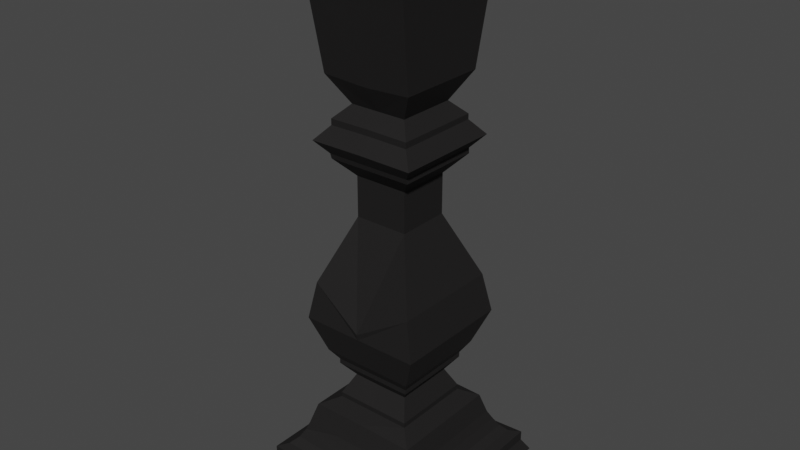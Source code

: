 # Source: CandleHandle.blend  (saved by Blender 2.80.75; exported with 4.5.12 LTS)
import bpy
from mathutils import Matrix  # noqa: F401  (used for matrix-valued properties, if any)

bpy.ops.wm.read_factory_settings(use_empty=True)
scene = bpy.context.scene
scene.name = 'Scene'

# ---- collections
col_collection = bpy.data.collections.new('Collection'); scene.collection.children.link(col_collection)

# ---- materials (node trees are filled in below, after node groups)
mat_material_001 = bpy.data.materials.new('Material.001')
mat_material_001.use_transparent_shadow = False

# ---- material node trees
mat_material_001.use_nodes = True; mat_material_001.node_tree.nodes.clear()
_N = mat_material_001.node_tree.nodes; _L = mat_material_001.node_tree.links
n0 = _N.new('ShaderNodeOutputMaterial'); n0.name = 'Material Output'; n0.location = (312, 266)
n1 = _N.new('ShaderNodeBsdfPrincipled'); n1.name = 'Principled BSDF'; n1.location = (-369, 296)
n1.distribution = 'GGX'
n1.subsurface_method = 'BURLEY'
n1.inputs[0].default_value = (0.0291, 0.02768, 0.02768, 1.0)
n1.inputs[1].default_value = 0.7
n1.inputs[2].default_value = 0.75
n1.inputs[3].default_value = 1.45
n1.inputs[13].default_value = 0.3136
n1.inputs[27].default_value = (0.0, 0.0, 0.0, 1.0)
n1.inputs[28].default_value = 1.0
_L.new(n1.outputs[0], n0.inputs[0])
n0.is_active_output = True

# ---- world
world_world = bpy.data.worlds.new('World'); scene.world = world_world
world_world.use_nodes = True; world_world.node_tree.nodes.clear()
_N = world_world.node_tree.nodes; _L = world_world.node_tree.links
n0 = _N.new('ShaderNodeOutputWorld'); n0.name = 'World Output'; n0.location = (300, 300)
n1 = _N.new('ShaderNodeBackground'); n1.name = 'Background'; n1.location = (10, 300)
n1.inputs[0].default_value = (0.05088, 0.05088, 0.05088, 1.0)
_L.new(n1.outputs[0], n0.inputs[0])
n0.is_active_output = True
world_world.color = (0.05088, 0.05088, 0.05088)
world_world.use_sun_shadow = False
world_world.sun_shadow_jitter_overblur = 0.0

# ---- meshes
me_cube_002 = bpy.data.meshes.new('Cube.002')
me_cube_002.from_pydata([(0.9578, -1.327, 0.7729), (0.9478, -1.17, 1.022), (0.9578, 0.8499, 0.7456), (0.9478, 0.7331, 1.01), (0.0, 0.8499, 0.6401), (0.0, 0.8909, 1.027), (0.0, -1.3, 0.6129), (0.0, -1.327, 1.041), (0.0, 0.3179, -1.39), (0.0, -0.7817, -1.39), (0.5393, -0.7817, -1.39), (0.5393, 0.3179, -1.39), (0.8519, -1.068, -0.8753), (0.8519, 0.6044, -0.8753), (0.0, -1.068, -0.9175), (0.0, 0.6044, -0.9175), (0.0, -1.026, -1.618), (0.0, 0.5658, -1.624), (0.7732, 0.5658, -1.634), (1.002, -1.237, -1.997), (0.772, -1.026, -1.739), (0.0, 0.5724, -1.723), (0.0, -1.026, -1.729), (0.772, 0.5658, -1.733), (0.7732, -1.026, -1.628), (0.0, -1.237, -1.987), (1.002, 0.7763, -1.997), (0.0, -1.046, -2.234), (0.0, 0.5724, -2.228), (0.7964, 0.5724, -2.228), (0.7964, -1.046, -2.234), (0.0, 0.7763, -1.987), (0.5014, -0.7303, -2.654), (0.888, 0.6842, -6.005), (0.5014, 0.2632, -2.654), (0.0, -0.7303, -2.654), (0.0, -1.02, -2.329), (0.7964, -1.02, -2.329), (0.7964, 0.579, -2.329), (0.5014, -0.7303, -3.405), (0.0, 0.579, -2.329), (0.0, -0.7303, -3.405), (0.5014, 0.2632, -3.405), (0.5014, -0.7303, -3.405), (0.0, 0.2632, -2.654), (0.9999, -1.263, -4.624), (0.9999, 0.8026, -4.63), (0.0, -1.378, -5.228), (0.0, 0.2632, -3.405), (0.9999, 0.8026, -4.63), (0.9999, -1.263, -4.624), (0.5014, 0.2632, -3.405), (0.0, 1.0, -5.228), (0.888, -1.145, -6.005), (0.888, 0.6842, -6.005), (0.0, 0.6842, -6.005), (0.0, -1.145, -6.005), (1.152, 0.9079, -5.351), (0.0, 0.9079, -5.351), (0.0, -1.349, -5.345), (1.316, 1.099, -7.898), (1.152, 0.9079, -5.351), (1.152, -1.349, -5.345), (1.152, -1.349, -5.345), (0.0, -1.0, -6.215), (0.7557, 0.5263, -6.215), (0.0, -0.7829, -6.584), (0.7557, -1.0, -6.215), (0.7319, 0.5263, -7.029), (0.888, -1.145, -6.005), (0.7557, -1.0, -6.308), (0.0, -1.0, -6.308), (0.7557, 0.5198, -6.308), (0.7557, -1.0, -6.215), (0.7557, 0.5263, -6.215), (0.0, 0.5263, -6.215), (0.0, -1.0, -7.022), (0.5579, 0.3421, -6.57), (0.5579, -0.7829, -6.576), (0.7557, -1.0, -6.308), (0.7557, 0.5198, -6.308), (0.0, 0.5198, -6.308), (0.5579, -0.7829, -6.576), (0.5579, 0.3421, -6.57), (0.0, 0.3421, -6.577), (0.0, 0.5263, -7.029), (1.149, 0.9079, -7.552), (1.149, 0.9079, -7.552), (0.7319, 0.5263, -6.931), (0.0, 0.5263, -6.931), (1.043, -1.303, -7.171), (0.0, -1.303, -7.15), (0.0, -1.0, -6.931), (0.0, -1.0, -7.757), (0.7319, 0.5263, -6.931), (0.7319, -1.0, -6.931), (0.7319, -1.0, -6.931), (0.0, 1.0, -7.757), (0.0, 0.7961, -7.15), (1.043, 0.7961, -7.171), (0.7319, 0.5263, -7.029), (0.7319, -1.0, -7.022), (0.7319, -1.0, -7.022), (1.316, 1.099, -7.898), (0.0, -1.428, -7.545), (1.744, 1.526, -8.492), (1.043, -1.303, -7.171), (1.043, 0.7961, -7.171), (1.225, 1.0, -7.729), (1.225, -1.467, -7.729), (0.0, -1.862, -8.258), (1.618, 1.395, -8.266), (1.149, -1.428, -7.552), (0.0, 0.9079, -7.545), (1.149, -1.428, -7.552), (1.619, -1.862, -8.082), (1.316, -1.553, -7.898), (0.0, -1.553, -7.927), (1.225, -1.467, -7.729), (1.225, 1.0, -7.729), (1.442, 1.204, -8.018), (0.0, 1.204, -8.018), (1.442, 1.204, -8.018), (1.442, -1.697, -8.018), (0.0, -1.862, -8.075), (1.316, -1.553, -7.898), (0.0, 1.0, -7.927), (1.744, -2.0, -8.492), (0.0, 1.204, -8.075), (1.619, 1.395, -8.082), (0.0, -1.697, -8.018), (1.442, -1.697, -8.018), (1.618, -1.862, -8.266), (1.618, 1.395, -8.266), (1.595, -1.855, -8.704), (0.0, -1.855, -8.697), (1.619, 1.395, -8.082), (1.587, 1.382, -8.796), (1.619, -1.862, -8.082), (0.0, 1.526, -8.499), (0.0, -1.796, -8.789), (0.0, -2.0, -8.499), (1.618, -1.862, -8.266), (1.595, 1.382, -8.704), (0.0, 1.395, -8.258), (1.595, 1.382, -8.704), (1.744, 1.526, -8.492), (1.744, -2.0, -8.492), (1.587, 1.382, -8.796), (1.587, -1.796, -8.796), (1.587, -1.796, -8.796), (0.0, -1.796, -8.789), (0.0, 1.382, -8.697), (1.595, -1.855, -8.704), (0.0, 1.382, -8.789), (1.587, -1.796, -8.796), (1.587, 1.382, -8.796), (0.0, 1.382, -8.789), (1.587, -1.796, -8.796), (1.587, 1.382, -8.796), (1.105, 0.8909, 1.006), (0.1577, 0.7331, 1.025), (1.105, -1.327, 1.02), (0.1577, -1.17, 1.037), (0.0, 0.8944, 1.594), (1.116, 0.8944, 1.573), (1.116, -1.324, 1.587), (0.0, -1.324, 1.608), (0.1685, 0.7366, 1.592), (0.9586, 0.7366, 1.577), (0.9586, -1.166, 1.589), (0.1685, -1.166, 1.604)], [], [(4, 5, 160, 2), (2, 160, 162, 0), (3, 161, 163, 1), (0, 162, 7, 6), (0, 6, 14, 12), (2, 0, 12, 13), (4, 2, 13, 15), (13, 12, 10, 11), (15, 13, 11, 8), (12, 14, 9, 10), (10, 9, 16, 24), (11, 10, 24, 18), (8, 11, 18, 17), (18, 24, 20, 23), (17, 18, 23, 21), (24, 16, 22, 20), (20, 22, 25, 19), (23, 20, 19, 26), (21, 23, 26, 31), (31, 26, 29, 28), (26, 19, 30, 29), (19, 25, 27, 30), (30, 27, 36, 37), (29, 30, 37, 38), (28, 29, 38, 40), (51, 39, 50, 49), (37, 36, 35, 32), (38, 37, 32, 34), (40, 38, 34, 44), (32, 35, 41, 43), (44, 34, 42, 48), (34, 32, 43, 42), (48, 42, 46, 52), (43, 41, 47, 45), (42, 43, 39, 51), (49, 50, 63, 61), (52, 46, 57, 58), (46, 49, 61, 57), (45, 47, 59, 62), (43, 45, 50, 39), (46, 42, 51, 49), (50, 45, 62, 63), (157, 156, 149, 140), (154, 137, 156, 157), (57, 61, 54, 33), (61, 63, 69, 54), (63, 62, 53, 69), (62, 59, 56, 53), (58, 57, 33, 55), (33, 54, 65, 74), (55, 33, 74, 75), (69, 53, 73, 67), (54, 69, 67, 65), (53, 56, 64, 73), (67, 73, 79, 70), (75, 74, 80, 81), (74, 65, 72, 80), (73, 64, 71, 79), (65, 67, 70, 72), (70, 79, 82, 78), (72, 70, 78, 77), (81, 80, 83, 84), (79, 71, 66, 82), (80, 72, 77, 83), (77, 78, 95, 94), (84, 83, 88, 89), (78, 82, 96, 95), (83, 77, 94, 88), (82, 66, 92, 96), (94, 95, 101, 100), (95, 96, 102, 101), (88, 94, 100, 68), (96, 92, 76, 102), (89, 88, 68, 85), (68, 100, 107, 99), (101, 102, 90, 106), (102, 76, 91, 90), (85, 68, 99, 98), (100, 101, 106, 107), (106, 90, 114, 112), (98, 99, 87, 113), (99, 107, 86, 87), (107, 106, 112, 86), (90, 91, 104, 114), (114, 104, 93, 109), (112, 114, 109, 118), (113, 87, 108, 97), (86, 112, 118, 119), (87, 86, 119, 108), (109, 93, 117, 116), (118, 109, 116, 125), (108, 119, 60, 103), (119, 118, 125, 60), (97, 108, 103, 126), (126, 103, 120, 121), (125, 116, 131, 123), (60, 125, 123, 122), (103, 60, 122, 120), (116, 117, 130, 131), (121, 120, 129, 128), (123, 131, 115, 138), (122, 123, 138, 136), (131, 130, 124, 115), (120, 122, 136, 129), (138, 115, 142, 132), (128, 129, 111, 144), (129, 136, 133, 111), (136, 138, 132, 133), (115, 124, 110, 142), (132, 142, 147, 127), (133, 132, 127, 146), (144, 111, 105, 139), (142, 110, 141, 147), (111, 133, 146, 105), (105, 146, 145, 143), (127, 147, 134, 153), (139, 105, 143, 152), (147, 141, 135, 134), (146, 127, 153, 145), (153, 134, 155, 150), (143, 145, 148, 137), (145, 153, 150, 148), (152, 143, 137, 154), (134, 135, 151, 155), (156, 137, 148, 159), (155, 151, 140, 149), (148, 150, 158, 159), (149, 156, 159, 158), (155, 149, 158, 150), (162, 160, 165, 166), (3, 1, 170, 169), (7, 162, 166, 167), (163, 161, 5, 7), (168, 169, 165, 164), (169, 170, 166, 165), (170, 171, 167, 166), (5, 161, 168, 164), (1, 163, 171, 170), (161, 3, 169, 168), (160, 5, 164, 165), (163, 7, 167, 171)])
_uv = me_cube_002.uv_layers.new(name='UVMap')
_uv.uv.foreach_set('vector', [0.375, 0.375, 0.625, 0.375, 0.625, 0.5, 0.375, 0.5, 0.375, 0.5, 0.625, 0.5, 0.625, 0.75, 0.375, 0.75, 0.6428, 0.5178, 0.7322, 0.5178, 0.7322, 0.7322, 0.6428, 0.7322, 0.375, 0.75, 0.625, 0.75, 0.625, 0.875, 0.375, 0.875, 0.375, 0.75, 0.375, 0.875, 0.375, 0.875, 0.375, 0.75, 0.375, 0.5, 0.375, 0.75, 0.375, 0.75, 0.375, 0.5, 0.375, 0.375, 0.375, 0.5, 0.375, 0.5, 0.375, 0.375, 0.375, 0.5, 0.375, 0.75, 0.375, 0.75, 0.375, 0.5, 0.375, 0.375, 0.375, 0.5, 0.375, 0.5, 0.375, 0.375, 0.375, 0.75, 0.375, 0.875, 0.375, 0.875, 0.375, 0.75, 0.375, 0.75, 0.375, 0.875, 0.375, 0.875, 0.375, 0.75, 0.375, 0.5, 0.375, 0.75, 0.375, 0.75, 0.375, 0.5, 0.375, 0.375, 0.375, 0.5, 0.375, 0.5, 0.375, 0.375, 0.375, 0.5, 0.375, 0.75, 0.375, 0.75, 0.375, 0.5, 0.375, 0.375, 0.375, 0.5, 0.375, 0.5, 0.375, 0.375, 0.375, 0.75, 0.375, 0.875, 0.375, 0.875, 0.375, 0.75, 0.375, 0.75, 0.375, 0.875, 0.375, 0.875, 0.375, 0.75, 0.375, 0.5, 0.375, 0.75, 0.375, 0.75, 0.375, 0.5, 0.375, 0.375, 0.375, 0.5, 0.375, 0.5, 0.375, 0.375, 0.375, 0.375, 0.375, 0.5, 0.375, 0.5, 0.375, 0.375, 0.375, 0.5, 0.375, 0.75, 0.375, 0.75, 0.375, 0.5, 0.375, 0.75, 0.375, 0.875, 0.375, 0.875, 0.375, 0.75, 0.375, 0.75, 0.375, 0.875, 0.375, 0.875, 0.375, 0.75, 0.375, 0.5, 0.375, 0.75, 0.375, 0.75, 0.375, 0.5, 0.375, 0.375, 0.375, 0.5, 0.375, 0.5, 0.375, 0.375, 0.375, 0.5, 0.375, 0.75, 0.375, 0.75, 0.375, 0.5, 0.375, 0.75, 0.375, 0.875, 0.375, 0.875, 0.375, 0.75, 0.375, 0.5, 0.375, 0.75, 0.375, 0.75, 0.375, 0.5, 0.375, 0.375, 0.375, 0.5, 0.375, 0.5, 0.375, 0.375, 0.375, 0.75, 0.375, 0.875, 0.375, 0.875, 0.375, 0.75, 0.375, 0.375, 0.375, 0.5, 0.375, 0.5, 0.375, 0.375, 0.375, 0.5, 0.375, 0.75, 0.375, 0.75, 0.375, 0.5, 0.375, 0.375, 0.375, 0.5, 0.375, 0.5, 0.375, 0.375, 0.375, 0.75, 0.375, 0.875, 0.375, 0.875, 0.375, 0.75, 0.375, 0.5, 0.375, 0.75, 0.375, 0.75, 0.375, 0.5, 0.375, 0.5, 0.375, 0.75, 0.375, 0.75, 0.375, 0.5, 0.375, 0.375, 0.375, 0.5, 0.375, 0.5, 0.375, 0.375, 0.375, 0.5, 0.375, 0.5, 0.375, 0.5, 0.375, 0.5, 0.375, 0.75, 0.375, 0.875, 0.375, 0.875, 0.375, 0.75, 0.375, 0.75, 0.375, 0.75, 0.375, 0.75, 0.375, 0.75, 0.375, 0.5, 0.375, 0.5, 0.375, 0.5, 0.375, 0.5, 0.375, 0.75, 0.375, 0.75, 0.375, 0.75, 0.375, 0.75, 0.25, 0.5, 0.375, 0.5, 0.375, 0.75, 0.25, 0.75, 0.375, 0.375, 0.375, 0.5, 0.375, 0.5, 0.375, 0.375, 0.375, 0.5, 0.375, 0.5, 0.375, 0.5, 0.375, 0.5, 0.375, 0.5, 0.375, 0.75, 0.375, 0.75, 0.375, 0.5, 0.375, 0.75, 0.375, 0.75, 0.375, 0.75, 0.375, 0.75, 0.375, 0.75, 0.375, 0.875, 0.375, 0.875, 0.375, 0.75, 0.375, 0.375, 0.375, 0.5, 0.375, 0.5, 0.375, 0.375, 0.375, 0.5, 0.375, 0.5, 0.375, 0.5, 0.375, 0.5, 0.375, 0.375, 0.375, 0.5, 0.375, 0.5, 0.375, 0.375, 0.375, 0.75, 0.375, 0.75, 0.375, 0.75, 0.375, 0.75, 0.375, 0.5, 0.375, 0.75, 0.375, 0.75, 0.375, 0.5, 0.375, 0.75, 0.375, 0.875, 0.375, 0.875, 0.375, 0.75, 0.375, 0.75, 0.375, 0.75, 0.375, 0.75, 0.375, 0.75, 0.375, 0.375, 0.375, 0.5, 0.375, 0.5, 0.375, 0.375, 0.375, 0.5, 0.375, 0.5, 0.375, 0.5, 0.375, 0.5, 0.375, 0.75, 0.375, 0.875, 0.375, 0.875, 0.375, 0.75, 0.375, 0.5, 0.375, 0.75, 0.375, 0.75, 0.375, 0.5, 0.375, 0.75, 0.375, 0.75, 0.375, 0.75, 0.375, 0.75, 0.375, 0.5, 0.375, 0.75, 0.375, 0.75, 0.375, 0.5, 0.375, 0.375, 0.375, 0.5, 0.375, 0.5, 0.375, 0.375, 0.375, 0.75, 0.375, 0.875, 0.375, 0.875, 0.375, 0.75, 0.375, 0.5, 0.375, 0.5, 0.375, 0.5, 0.375, 0.5, 0.375, 0.5, 0.375, 0.75, 0.375, 0.75, 0.375, 0.5, 0.375, 0.375, 0.375, 0.5, 0.375, 0.5, 0.375, 0.375, 0.375, 0.75, 0.375, 0.75, 0.375, 0.75, 0.375, 0.75, 0.375, 0.5, 0.375, 0.5, 0.375, 0.5, 0.375, 0.5, 0.375, 0.75, 0.375, 0.875, 0.375, 0.875, 0.375, 0.75, 0.375, 0.5, 0.375, 0.75, 0.375, 0.75, 0.375, 0.5, 0.375, 0.75, 0.375, 0.75, 0.375, 0.75, 0.375, 0.75, 0.375, 0.5, 0.375, 0.5, 0.375, 0.5, 0.375, 0.5, 0.375, 0.75, 0.375, 0.875, 0.375, 0.875, 0.375, 0.75, 0.375, 0.375, 0.375, 0.5, 0.375, 0.5, 0.375, 0.375, 0.375, 0.5, 0.375, 0.5, 0.375, 0.5, 0.375, 0.5, 0.375, 0.75, 0.375, 0.75, 0.375, 0.75, 0.375, 0.75, 0.375, 0.75, 0.375, 0.875, 0.375, 0.875, 0.375, 0.75, 0.375, 0.375, 0.375, 0.5, 0.375, 0.5, 0.375, 0.375, 0.375, 0.5, 0.375, 0.75, 0.375, 0.75, 0.375, 0.5, 0.375, 0.75, 0.375, 0.75, 0.375, 0.75, 0.375, 0.75, 0.375, 0.375, 0.375, 0.5, 0.375, 0.5, 0.375, 0.375, 0.375, 0.5, 0.375, 0.5, 0.375, 0.5, 0.375, 0.5, 0.375, 0.5, 0.375, 0.75, 0.375, 0.75, 0.375, 0.5, 0.375, 0.75, 0.375, 0.875, 0.375, 0.875, 0.375, 0.75, 0.375, 0.75, 0.375, 0.875, 0.375, 0.875, 0.375, 0.75, 0.375, 0.75, 0.375, 0.75, 0.375, 0.75, 0.375, 0.75, 0.375, 0.375, 0.375, 0.5, 0.375, 0.5, 0.375, 0.375, 0.375, 0.5, 0.375, 0.75, 0.375, 0.75, 0.375, 0.5, 0.375, 0.5, 0.375, 0.5, 0.375, 0.5, 0.375, 0.5, 0.375, 0.75, 0.375, 0.875, 0.375, 0.875, 0.375, 0.75, 0.375, 0.75, 0.375, 0.75, 0.375, 0.75, 0.375, 0.75, 0.375, 0.5, 0.375, 0.5, 0.375, 0.5, 0.375, 0.5, 0.375, 0.5, 0.375, 0.75, 0.375, 0.75, 0.375, 0.5, 0.375, 0.375, 0.375, 0.5, 0.375, 0.5, 0.375, 0.375, 0.375, 0.375, 0.375, 0.5, 0.375, 0.5, 0.375, 0.375, 0.375, 0.75, 0.375, 0.75, 0.375, 0.75, 0.375, 0.75, 0.375, 0.5, 0.375, 0.75, 0.375, 0.75, 0.375, 0.5, 0.375, 0.5, 0.375, 0.5, 0.375, 0.5, 0.375, 0.5, 0.375, 0.75, 0.375, 0.875, 0.375, 0.875, 0.375, 0.75, 0.375, 0.375, 0.375, 0.5, 0.375, 0.5, 0.375, 0.375, 0.375, 0.75, 0.375, 0.75, 0.375, 0.75, 0.375, 0.75, 0.375, 0.5, 0.375, 0.75, 0.375, 0.75, 0.375, 0.5, 0.375, 0.75, 0.375, 0.875, 0.375, 0.875, 0.375, 0.75, 0.375, 0.5, 0.375, 0.5, 0.375, 0.5, 0.375, 0.5, 0.375, 0.75, 0.375, 0.75, 0.375, 0.75, 0.375, 0.75, 0.375, 0.375, 0.375, 0.5, 0.375, 0.5, 0.375, 0.375, 0.375, 0.5, 0.375, 0.5, 0.375, 0.5, 0.375, 0.5, 0.375, 0.5, 0.375, 0.75, 0.375, 0.75, 0.375, 0.5, 0.375, 0.75, 0.375, 0.875, 0.375, 0.875, 0.375, 0.75, 0.375, 0.75, 0.375, 0.75, 0.375, 0.75, 0.375, 0.75, 0.375, 0.5, 0.375, 0.75, 0.375, 0.75, 0.375, 0.5, 0.375, 0.375, 0.375, 0.5, 0.375, 0.5, 0.375, 0.375, 0.375, 0.75, 0.375, 0.875, 0.375, 0.875, 0.375, 0.75, 0.375, 0.5, 0.375, 0.5, 0.375, 0.5, 0.375, 0.5, 0.375, 0.5, 0.375, 0.5, 0.375, 0.5, 0.375, 0.5, 0.375, 0.75, 0.375, 0.75, 0.375, 0.75, 0.375, 0.75, 0.375, 0.375, 0.375, 0.5, 0.375, 0.5, 0.375, 0.375, 0.375, 0.75, 0.375, 0.875, 0.375, 0.875, 0.375, 0.75, 0.375, 0.5, 0.375, 0.75, 0.375, 0.75, 0.375, 0.5, 0.375, 0.75, 0.375, 0.75, 0.375, 0.75, 0.375, 0.75, 0.375, 0.5, 0.375, 0.5, 0.375, 0.5, 0.375, 0.5, 0.375, 0.5, 0.375, 0.75, 0.375, 0.75, 0.375, 0.5, 0.375, 0.375, 0.375, 0.5, 0.375, 0.5, 0.375, 0.375, 0.375, 0.75, 0.375, 0.875, 0.375, 0.875, 0.375, 0.75, 0.375, 0.5, 0.375, 0.5, 0.375, 0.5, 0.375, 0.5, 0.375, 0.75, 0.375, 0.875, 0.375, 0.875, 0.375, 0.75, 0.375, 0.5, 0.375, 0.75, 0.375, 0.75, 0.375, 0.5, 0.375, 0.75, 0.375, 0.5, 0.375, 0.5, 0.375, 0.75, 0.375, 0.75, 0.375, 0.75, 0.375, 0.75, 0.375, 0.75, 0.625, 0.75, 0.625, 0.5, 0.625, 0.5, 0.625, 0.75, 0.6428, 0.5178, 0.6428, 0.7322, 0.6428, 0.7322, 0.6428, 0.5178, 0.625, 0.875, 0.625, 0.75, 0.625, 0.75, 0.625, 0.875, 0.7322, 0.7322, 0.7322, 0.5178, 0.75, 0.5, 0.75, 0.75, 0.7322, 0.5178, 0.6428, 0.5178, 0.625, 0.5, 0.75, 0.5, 0.6428, 0.5178, 0.6428, 0.7322, 0.625, 0.75, 0.625, 0.5, 0.6428, 0.7322, 0.7322, 0.7322, 0.75, 0.75, 0.625, 0.75, 0.75, 0.5, 0.7322, 0.5178, 0.7322, 0.5178, 0.75, 0.5, 0.6428, 0.7322, 0.7322, 0.7322, 0.7322, 0.7322, 0.6428, 0.7322, 0.7322, 0.5178, 0.6428, 0.5178, 0.6428, 0.5178, 0.7322, 0.5178, 0.625, 0.5, 0.625, 0.375, 0.625, 0.375, 0.625, 0.5, 0.7322, 0.7322, 0.75, 0.75, 0.75, 0.75, 0.7322, 0.7322])
me_cube_002.materials.append(mat_material_001)
me_cube_002.use_remesh_preserve_volume = False
me_cube_002.use_remesh_preserve_attributes = False
me_cube_002.use_mirror_vertex_groups = False
me_cube_002.update()

# ---- objects
ob_candleholder = bpy.data.objects.new('CandleHolder', me_cube_002)
ob_empty = bpy.data.objects.new('Empty', None)

# ---- transforms, parenting, visibility, modifiers, constraints
ob_candleholder.location = (0.0177, 0.1292, 2.273)
ob_candleholder.scale = (0.2574, 0.2574, 0.2574)
ob_candleholder.lineart.crease_threshold = 0.0
_m = ob_candleholder.modifiers.new('Mirror', 'MIRROR')
_m.use_clip = True
ob_empty.location = (2.238e-16, -0.01412, 2.525)
ob_empty.rotation_euler = (1.571, -0.0, 1.571)
ob_empty.empty_display_type = 'IMAGE'
ob_empty.empty_display_size = 5.0
ob_empty.lineart.crease_threshold = 0.0

# ---- collection membership
col_collection.objects.link(ob_candleholder)
col_collection.objects.link(ob_empty)

# ---- scene / render settings (as saved in the file)
scene.frame_start = 1; scene.frame_end = 250; scene.frame_set(1)
scene.render.engine = 'BLENDER_EEVEE_NEXT'
scene.cycles.use_denoising = False
scene.cycles.samples = 128
scene.cycles.sampling_pattern = 'TABULATED_SOBOL'
scene.cycles.use_adaptive_sampling = False
scene.cycles.use_light_tree = False
scene.view_settings.view_transform = 'Filmic'
bpy.context.view_layer.update()

# ---- added for rendering (the .blend has no active camera and no usable light): camera, sun
cam_auto = bpy.data.cameras.new('AutoCamera')
cam_auto.lens = 50.0
cam_auto.sensor_width = 36.0
cam_auto.clip_end = 1000.0
ob_auto_camera = bpy.data.objects.new('AutoCamera', cam_auto)
scene.collection.objects.link(ob_auto_camera)
ob_auto_camera.location = (2.76306, -3.22616, 3.54405)
ob_auto_camera.rotation_euler = (1.09748, -7.21219e-08, 0.694738)
scene.camera = ob_auto_camera
light_auto_sun = bpy.data.lights.new('AutoSun', 'SUN')
light_auto_sun.energy = 3.0
light_auto_sun.angle = 0.0523599
ob_auto_sun = bpy.data.objects.new('AutoSun', light_auto_sun)
scene.collection.objects.link(ob_auto_sun)
ob_auto_sun.rotation_euler = (0.872665, 0.174533, 0.523599)
bpy.context.view_layer.update()
